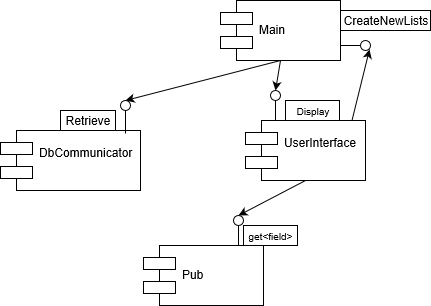

The diagram above was exported from draw.io. Its source (the exported page's mxGraphModel, read from the mxfile embedded in the PNG):
<mxGraphModel grid="1" shadow="0" math="0" pageHeight="1169" pageWidth="827" pageScale="1" page="1" fold="1" arrows="1" connect="1" tooltips="1" guides="1" gridSize="10" dy="529" dx="1250">
  <root>
    <mxCell id="0" />
    <mxCell id="1" parent="0" />
    <mxCell id="wTulxLHSHoFcgi4OVenN-63" style="edgeStyle=none;rounded=0;orthogonalLoop=1;jettySize=auto;html=1;entryX=0.5;entryY=0;entryDx=0;entryDy=0;exitX=0.5;exitY=1;exitDx=0;exitDy=0;" target="wTulxLHSHoFcgi4OVenN-55" parent="1" source="wTulxLHSHoFcgi4OVenN-11" edge="1">
      <mxGeometry as="geometry" relative="1" />
    </mxCell>
    <mxCell id="wTulxLHSHoFcgi4OVenN-83" style="edgeStyle=none;rounded=0;orthogonalLoop=1;jettySize=auto;html=1;entryX=1;entryY=1;entryDx=0;entryDy=0;exitX=0.885;exitY=0.037;exitDx=0;exitDy=0;exitPerimeter=0;" target="wTulxLHSHoFcgi4OVenN-78" parent="1" source="wTulxLHSHoFcgi4OVenN-11" edge="1">
      <mxGeometry as="geometry" relative="1">
        <mxPoint as="sourcePoint" y="370" x="660" />
        <Array as="points" />
      </mxGeometry>
    </mxCell>
    <mxCell id="wTulxLHSHoFcgi4OVenN-11" value="UserInterface&#10;" style="shape=component;align=left;spacingLeft=36;" parent="1" vertex="1">
      <mxGeometry as="geometry" y="380" x="365" width="120" height="60" />
    </mxCell>
    <mxCell id="wTulxLHSHoFcgi4OVenN-12" value="DbCommunicator&#10;" style="shape=component;align=left;spacingLeft=36;" parent="1" vertex="1">
      <mxGeometry as="geometry" y="390" x="120" width="140" height="60" />
    </mxCell>
    <mxCell id="wTulxLHSHoFcgi4OVenN-71" style="edgeStyle=none;rounded=0;orthogonalLoop=1;jettySize=auto;html=1;entryX=0.5;entryY=0;entryDx=0;entryDy=0;exitX=0.5;exitY=1;exitDx=0;exitDy=0;" target="wTulxLHSHoFcgi4OVenN-65" parent="1" source="wTulxLHSHoFcgi4OVenN-13" edge="1">
      <mxGeometry as="geometry" relative="1" />
    </mxCell>
    <mxCell id="wTulxLHSHoFcgi4OVenN-72" style="edgeStyle=none;rounded=0;orthogonalLoop=1;jettySize=auto;html=1;entryX=0.5;entryY=0;entryDx=0;entryDy=0;exitX=0.5;exitY=1;exitDx=0;exitDy=0;" target="wTulxLHSHoFcgi4OVenN-66" parent="1" source="wTulxLHSHoFcgi4OVenN-13" edge="1">
      <mxGeometry as="geometry" relative="1" />
    </mxCell>
    <mxCell id="wTulxLHSHoFcgi4OVenN-13" value="Main" style="shape=component;align=left;spacingLeft=36;" parent="1" vertex="1">
      <mxGeometry as="geometry" y="260" x="340" width="120" height="60" />
    </mxCell>
    <mxCell id="wTulxLHSHoFcgi4OVenN-54" value="Pub" style="shape=component;align=left;spacingLeft=36;" parent="1" vertex="1">
      <mxGeometry as="geometry" y="505" x="263" width="120" height="60" />
    </mxCell>
    <mxCell id="wTulxLHSHoFcgi4OVenN-55" value="" style="ellipse;whiteSpace=wrap;html=1;aspect=fixed;" parent="1" vertex="1">
      <mxGeometry as="geometry" y="475" x="353" width="10" height="10" />
    </mxCell>
    <mxCell id="wTulxLHSHoFcgi4OVenN-56" value="" style="endArrow=none;html=1;" parent="1" edge="1">
      <mxGeometry as="geometry" relative="1" width="50" height="50">
        <mxPoint as="sourcePoint" y="504.9999999999999" x="358" />
        <mxPoint as="targetPoint" y="485" x="358" />
        <Array as="points">
          <mxPoint y="505" x="358" />
        </Array>
      </mxGeometry>
    </mxCell>
    <mxCell id="wTulxLHSHoFcgi4OVenN-60" value="&lt;font style=&quot;font-size: 10px&quot;&gt;get&amp;lt;field&amp;gt;&lt;/font&gt;" style="rounded=0;whiteSpace=wrap;html=1;" parent="1" vertex="1">
      <mxGeometry as="geometry" y="485" x="363" width="54" height="20" />
    </mxCell>
    <mxCell id="wTulxLHSHoFcgi4OVenN-65" value="" style="ellipse;whiteSpace=wrap;html=1;aspect=fixed;" parent="1" vertex="1">
      <mxGeometry as="geometry" y="360" x="240" width="10" height="10" />
    </mxCell>
    <mxCell id="wTulxLHSHoFcgi4OVenN-66" value="" style="ellipse;whiteSpace=wrap;html=1;aspect=fixed;" parent="1" vertex="1">
      <mxGeometry as="geometry" y="350" x="390" width="10" height="10" />
    </mxCell>
    <mxCell id="wTulxLHSHoFcgi4OVenN-68" value="" style="endArrow=none;html=1;entryX=0.5;entryY=1;entryDx=0;entryDy=0;" target="wTulxLHSHoFcgi4OVenN-65" parent="1" edge="1">
      <mxGeometry as="geometry" relative="1" width="50" height="50">
        <mxPoint as="sourcePoint" y="393" x="245" />
        <mxPoint as="targetPoint" y="511" x="290" />
      </mxGeometry>
    </mxCell>
    <mxCell id="wTulxLHSHoFcgi4OVenN-70" value="" style="endArrow=none;html=1;entryX=0.5;entryY=1;entryDx=0;entryDy=0;exitX=0.25;exitY=0;exitDx=0;exitDy=0;" target="wTulxLHSHoFcgi4OVenN-66" parent="1" source="wTulxLHSHoFcgi4OVenN-11" edge="1">
      <mxGeometry as="geometry" relative="1" width="50" height="50">
        <mxPoint as="sourcePoint" y="465" x="290" />
        <mxPoint as="targetPoint" y="415" x="340" />
      </mxGeometry>
    </mxCell>
    <mxCell id="wTulxLHSHoFcgi4OVenN-75" value="&lt;font style=&quot;font-size: 10px&quot;&gt;Display&lt;/font&gt;&lt;br&gt;" style="rounded=0;whiteSpace=wrap;html=1;" parent="1" vertex="1">
      <mxGeometry as="geometry" y="360" x="405" width="54" height="20" />
    </mxCell>
    <mxCell id="wTulxLHSHoFcgi4OVenN-76" value="&lt;span&gt;Retrieve&lt;/span&gt;&lt;br&gt;" style="rounded=0;whiteSpace=wrap;html=1;" parent="1" vertex="1">
      <mxGeometry as="geometry" y="370" x="180" width="55" height="20" />
    </mxCell>
    <mxCell id="wTulxLHSHoFcgi4OVenN-78" value="" style="ellipse;whiteSpace=wrap;html=1;aspect=fixed;" parent="1" vertex="1">
      <mxGeometry as="geometry" y="300" x="480" width="10" height="10" />
    </mxCell>
    <mxCell id="wTulxLHSHoFcgi4OVenN-79" value="" style="endArrow=none;html=1;entryX=1;entryY=0.75;entryDx=0;entryDy=0;exitX=0;exitY=0.5;exitDx=0;exitDy=0;" target="wTulxLHSHoFcgi4OVenN-13" parent="1" source="wTulxLHSHoFcgi4OVenN-78" edge="1">
      <mxGeometry as="geometry" relative="1" width="50" height="50">
        <mxPoint as="sourcePoint" y="400.2413793103449" x="559.7241379310344" />
        <mxPoint as="targetPoint" y="380.2413793103449" x="559.7241379310344" />
      </mxGeometry>
    </mxCell>
    <mxCell id="wTulxLHSHoFcgi4OVenN-80" value="CreateNewLists&lt;br&gt;" style="rounded=0;whiteSpace=wrap;html=1;" parent="1" vertex="1">
      <mxGeometry as="geometry" y="270" x="460" width="90" height="20" />
    </mxCell>
  </root>
</mxGraphModel>